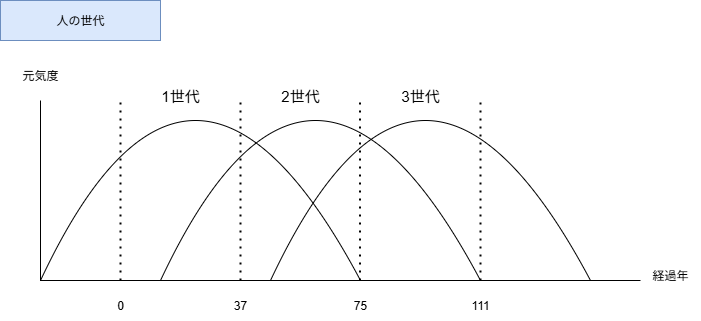

The diagram above was exported from draw.io. Its source (the exported page's mxGraphModel, read from the mxfile embedded in the PNG):
<mxGraphModel dx="1142" dy="762" grid="1" gridSize="10" guides="1" tooltips="1" connect="1" arrows="1" fold="1" page="1" pageScale="1" pageWidth="1654" pageHeight="1169" math="0" shadow="0">
  <root>
    <mxCell id="0" />
    <mxCell id="1" parent="0" />
    <mxCell id="2H462rarafApNkUSx5-_-1" value="人の世代" style="text;html=1;align=center;verticalAlign=middle;whiteSpace=wrap;rounded=0;fillColor=#dae8fc;strokeColor=#6c8ebf;" parent="1" vertex="1">
      <mxGeometry x="80" y="40" width="160" height="40" as="geometry" />
    </mxCell>
    <mxCell id="2H462rarafApNkUSx5-_-2" value="" style="curved=1;endArrow=none;html=1;rounded=0;endFill=0;" parent="1" edge="1">
      <mxGeometry width="50" height="50" relative="1" as="geometry">
        <mxPoint x="120" y="320" as="sourcePoint" />
        <mxPoint x="440" y="320" as="targetPoint" />
        <Array as="points">
          <mxPoint x="270" />
        </Array>
      </mxGeometry>
    </mxCell>
    <mxCell id="2H462rarafApNkUSx5-_-3" value="" style="endArrow=none;html=1;rounded=0;" parent="1" edge="1">
      <mxGeometry width="50" height="50" relative="1" as="geometry">
        <mxPoint x="120" y="320" as="sourcePoint" />
        <mxPoint x="720" y="320" as="targetPoint" />
      </mxGeometry>
    </mxCell>
    <mxCell id="2H462rarafApNkUSx5-_-4" value="" style="endArrow=none;dashed=1;html=1;dashPattern=1 3;strokeWidth=2;rounded=0;" parent="1" edge="1">
      <mxGeometry width="50" height="50" relative="1" as="geometry">
        <mxPoint x="320" y="320" as="sourcePoint" />
        <mxPoint x="320" y="140" as="targetPoint" />
      </mxGeometry>
    </mxCell>
    <mxCell id="2H462rarafApNkUSx5-_-5" value="" style="endArrow=none;dashed=1;html=1;dashPattern=1 3;strokeWidth=2;rounded=0;" parent="1" edge="1">
      <mxGeometry width="50" height="50" relative="1" as="geometry">
        <mxPoint x="200" y="320" as="sourcePoint" />
        <mxPoint x="200" y="140" as="targetPoint" />
      </mxGeometry>
    </mxCell>
    <mxCell id="2H462rarafApNkUSx5-_-7" value="" style="endArrow=none;html=1;rounded=0;" parent="1" edge="1">
      <mxGeometry width="50" height="50" relative="1" as="geometry">
        <mxPoint x="120" y="320" as="sourcePoint" />
        <mxPoint x="120" y="140" as="targetPoint" />
      </mxGeometry>
    </mxCell>
    <mxCell id="2H462rarafApNkUSx5-_-8" value="経過年" style="text;html=1;align=center;verticalAlign=middle;whiteSpace=wrap;rounded=0;" parent="1" vertex="1">
      <mxGeometry x="720" y="300" width="60" height="30" as="geometry" />
    </mxCell>
    <mxCell id="2H462rarafApNkUSx5-_-9" value="元気度" style="text;html=1;align=center;verticalAlign=middle;whiteSpace=wrap;rounded=0;" parent="1" vertex="1">
      <mxGeometry x="90" y="100" width="60" height="30" as="geometry" />
    </mxCell>
    <mxCell id="2H462rarafApNkUSx5-_-11" value="37" style="text;html=1;align=center;verticalAlign=middle;whiteSpace=wrap;rounded=0;" parent="1" vertex="1">
      <mxGeometry x="290" y="330" width="60" height="30" as="geometry" />
    </mxCell>
    <mxCell id="2H462rarafApNkUSx5-_-12" value="0" style="text;html=1;align=center;verticalAlign=middle;whiteSpace=wrap;rounded=0;" parent="1" vertex="1">
      <mxGeometry x="170" y="330" width="60" height="30" as="geometry" />
    </mxCell>
    <mxCell id="2H462rarafApNkUSx5-_-15" value="1世代" style="text;html=1;align=center;verticalAlign=middle;whiteSpace=wrap;rounded=0;fontSize=15;" parent="1" vertex="1">
      <mxGeometry x="230" y="120" width="60" height="30" as="geometry" />
    </mxCell>
    <mxCell id="YXfjpOhTP8cnwdJI52vC-1" value="" style="curved=1;endArrow=none;html=1;rounded=0;endFill=0;" edge="1" parent="1">
      <mxGeometry width="50" height="50" relative="1" as="geometry">
        <mxPoint x="240" y="320" as="sourcePoint" />
        <mxPoint x="560" y="320" as="targetPoint" />
        <Array as="points">
          <mxPoint x="390" />
        </Array>
      </mxGeometry>
    </mxCell>
    <mxCell id="YXfjpOhTP8cnwdJI52vC-2" value="" style="endArrow=none;dashed=1;html=1;dashPattern=1 3;strokeWidth=2;rounded=0;" edge="1" parent="1">
      <mxGeometry width="50" height="50" relative="1" as="geometry">
        <mxPoint x="439.5" y="320" as="sourcePoint" />
        <mxPoint x="439.5" y="140" as="targetPoint" />
      </mxGeometry>
    </mxCell>
    <mxCell id="YXfjpOhTP8cnwdJI52vC-3" value="75" style="text;html=1;align=center;verticalAlign=middle;whiteSpace=wrap;rounded=0;" vertex="1" parent="1">
      <mxGeometry x="410" y="330" width="60" height="30" as="geometry" />
    </mxCell>
    <mxCell id="YXfjpOhTP8cnwdJI52vC-4" value="2世代" style="text;html=1;align=center;verticalAlign=middle;whiteSpace=wrap;rounded=0;fontSize=15;" vertex="1" parent="1">
      <mxGeometry x="350" y="120" width="60" height="30" as="geometry" />
    </mxCell>
    <mxCell id="YXfjpOhTP8cnwdJI52vC-5" value="" style="curved=1;endArrow=none;html=1;rounded=0;endFill=0;" edge="1" parent="1">
      <mxGeometry width="50" height="50" relative="1" as="geometry">
        <mxPoint x="350" y="320" as="sourcePoint" />
        <mxPoint x="670" y="320" as="targetPoint" />
        <Array as="points">
          <mxPoint x="500" />
        </Array>
      </mxGeometry>
    </mxCell>
    <mxCell id="YXfjpOhTP8cnwdJI52vC-6" value="" style="endArrow=none;dashed=1;html=1;dashPattern=1 3;strokeWidth=2;rounded=0;" edge="1" parent="1">
      <mxGeometry width="50" height="50" relative="1" as="geometry">
        <mxPoint x="560" y="320" as="sourcePoint" />
        <mxPoint x="560" y="140" as="targetPoint" />
      </mxGeometry>
    </mxCell>
    <mxCell id="YXfjpOhTP8cnwdJI52vC-7" value="3世代" style="text;html=1;align=center;verticalAlign=middle;whiteSpace=wrap;rounded=0;fontSize=15;" vertex="1" parent="1">
      <mxGeometry x="470" y="120" width="60" height="30" as="geometry" />
    </mxCell>
    <mxCell id="YXfjpOhTP8cnwdJI52vC-8" value="111" style="text;html=1;align=center;verticalAlign=middle;whiteSpace=wrap;rounded=0;" vertex="1" parent="1">
      <mxGeometry x="530" y="330" width="60" height="30" as="geometry" />
    </mxCell>
  </root>
</mxGraphModel>